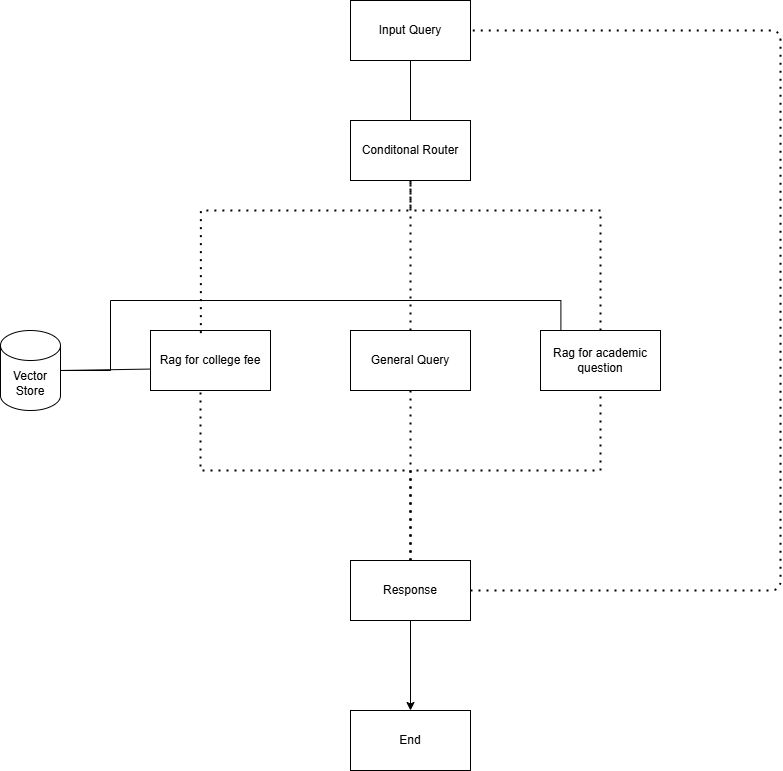

The diagram above was exported from draw.io. Its source (the exported page's mxGraphModel, read from the mxfile embedded in the PNG):
<mxGraphModel dx="981" dy="382" grid="1" gridSize="10" guides="1" tooltips="1" connect="1" arrows="1" fold="1" page="1" pageScale="1" pageWidth="850" pageHeight="1100" math="0" shadow="0">
  <root>
    <mxCell id="0" />
    <mxCell id="1" parent="0" />
    <mxCell id="xNSCH3Nl299nvpsAUPgB-1" value="Input Query" style="rounded=0;whiteSpace=wrap;html=1;" parent="1" vertex="1">
      <mxGeometry x="350" y="190" width="120" height="60" as="geometry" />
    </mxCell>
    <mxCell id="xNSCH3Nl299nvpsAUPgB-2" value="Conditonal Router" style="rounded=0;whiteSpace=wrap;html=1;" parent="1" vertex="1">
      <mxGeometry x="350" y="310" width="120" height="60" as="geometry" />
    </mxCell>
    <mxCell id="xNSCH3Nl299nvpsAUPgB-3" value="Rag for college fee" style="rounded=0;whiteSpace=wrap;html=1;" parent="1" vertex="1">
      <mxGeometry x="150" y="520" width="120" height="60" as="geometry" />
    </mxCell>
    <mxCell id="xNSCH3Nl299nvpsAUPgB-4" value="Rag for academic question" style="rounded=0;whiteSpace=wrap;html=1;" parent="1" vertex="1">
      <mxGeometry x="540" y="520" width="120" height="60" as="geometry" />
    </mxCell>
    <mxCell id="xNSCH3Nl299nvpsAUPgB-5" value="General Query" style="rounded=0;whiteSpace=wrap;html=1;" parent="1" vertex="1">
      <mxGeometry x="350" y="520" width="120" height="60" as="geometry" />
    </mxCell>
    <mxCell id="xNSCH3Nl299nvpsAUPgB-6" value="" style="endArrow=none;dashed=1;html=1;dashPattern=1 3;strokeWidth=2;rounded=0;entryX=0.5;entryY=1;entryDx=0;entryDy=0;exitX=0.42;exitY=0.043;exitDx=0;exitDy=0;exitPerimeter=0;" parent="1" source="xNSCH3Nl299nvpsAUPgB-3" target="xNSCH3Nl299nvpsAUPgB-2" edge="1">
      <mxGeometry width="50" height="50" relative="1" as="geometry">
        <Array as="points">
          <mxPoint x="200.4" y="400" />
          <mxPoint x="410" y="400" />
        </Array>
        <mxPoint x="340" y="450" as="sourcePoint" />
        <mxPoint x="390" y="400" as="targetPoint" />
      </mxGeometry>
    </mxCell>
    <mxCell id="xNSCH3Nl299nvpsAUPgB-7" value="" style="endArrow=none;dashed=1;html=1;dashPattern=1 3;strokeWidth=2;rounded=0;entryX=0.5;entryY=1;entryDx=0;entryDy=0;exitX=0.5;exitY=0;exitDx=0;exitDy=0;" parent="1" source="xNSCH3Nl299nvpsAUPgB-5" target="xNSCH3Nl299nvpsAUPgB-2" edge="1">
      <mxGeometry width="50" height="50" relative="1" as="geometry">
        <Array as="points">
          <mxPoint x="410" y="440" />
        </Array>
        <mxPoint x="370" y="643" as="sourcePoint" />
        <mxPoint x="580" y="490" as="targetPoint" />
      </mxGeometry>
    </mxCell>
    <mxCell id="xNSCH3Nl299nvpsAUPgB-8" value="" style="endArrow=none;dashed=1;html=1;dashPattern=1 3;strokeWidth=2;rounded=0;entryX=0.5;entryY=1;entryDx=0;entryDy=0;exitX=0.5;exitY=0;exitDx=0;exitDy=0;" parent="1" source="xNSCH3Nl299nvpsAUPgB-4" target="xNSCH3Nl299nvpsAUPgB-2" edge="1">
      <mxGeometry width="50" height="50" relative="1" as="geometry">
        <Array as="points">
          <mxPoint x="600" y="400" />
          <mxPoint x="410" y="400" />
        </Array>
        <mxPoint x="480" y="633" as="sourcePoint" />
        <mxPoint x="690" y="480" as="targetPoint" />
      </mxGeometry>
    </mxCell>
    <mxCell id="xNSCH3Nl299nvpsAUPgB-9" value="" style="endArrow=none;html=1;rounded=0;entryX=0.5;entryY=1;entryDx=0;entryDy=0;exitX=0.5;exitY=0;exitDx=0;exitDy=0;" parent="1" source="xNSCH3Nl299nvpsAUPgB-2" target="xNSCH3Nl299nvpsAUPgB-1" edge="1">
      <mxGeometry width="50" height="50" relative="1" as="geometry">
        <mxPoint x="310" y="300" as="sourcePoint" />
        <mxPoint x="360" y="250" as="targetPoint" />
      </mxGeometry>
    </mxCell>
    <mxCell id="xNSCH3Nl299nvpsAUPgB-10" value="Vector Store" style="shape=cylinder3;whiteSpace=wrap;html=1;boundedLbl=1;backgroundOutline=1;size=15;" parent="1" vertex="1">
      <mxGeometry y="520" width="60" height="80" as="geometry" />
    </mxCell>
    <mxCell id="xNSCH3Nl299nvpsAUPgB-11" value="" style="endArrow=none;html=1;rounded=0;exitX=1;exitY=0.5;exitDx=0;exitDy=0;exitPerimeter=0;entryX=-0.007;entryY=0.643;entryDx=0;entryDy=0;entryPerimeter=0;" parent="1" source="xNSCH3Nl299nvpsAUPgB-10" target="xNSCH3Nl299nvpsAUPgB-3" edge="1">
      <mxGeometry width="50" height="50" relative="1" as="geometry">
        <mxPoint x="60" y="610" as="sourcePoint" />
        <mxPoint x="110" y="560" as="targetPoint" />
      </mxGeometry>
    </mxCell>
    <mxCell id="xNSCH3Nl299nvpsAUPgB-12" value="" style="endArrow=none;html=1;rounded=0;entryX=0.17;entryY=-0.003;entryDx=0;entryDy=0;entryPerimeter=0;exitX=1;exitY=0.5;exitDx=0;exitDy=0;exitPerimeter=0;" parent="1" source="xNSCH3Nl299nvpsAUPgB-10" target="xNSCH3Nl299nvpsAUPgB-4" edge="1">
      <mxGeometry width="50" height="50" relative="1" as="geometry">
        <Array as="points">
          <mxPoint x="110" y="560" />
          <mxPoint x="110" y="490" />
          <mxPoint x="560.4" y="490" />
        </Array>
        <mxPoint x="80" y="490" as="sourcePoint" />
        <mxPoint x="450" y="530" as="targetPoint" />
      </mxGeometry>
    </mxCell>
    <mxCell id="5" style="edgeStyle=none;html=1;entryX=0.5;entryY=0;entryDx=0;entryDy=0;" edge="1" parent="1" source="xNSCH3Nl299nvpsAUPgB-13" target="4">
      <mxGeometry relative="1" as="geometry" />
    </mxCell>
    <mxCell id="xNSCH3Nl299nvpsAUPgB-13" value="Response" style="rounded=0;whiteSpace=wrap;html=1;" parent="1" vertex="1">
      <mxGeometry x="350" y="750" width="120" height="60" as="geometry" />
    </mxCell>
    <mxCell id="xNSCH3Nl299nvpsAUPgB-15" value="" style="endArrow=none;dashed=1;html=1;dashPattern=1 3;strokeWidth=2;rounded=0;entryX=0.5;entryY=1;entryDx=0;entryDy=0;exitX=0.5;exitY=0;exitDx=0;exitDy=0;" parent="1" source="xNSCH3Nl299nvpsAUPgB-13" target="xNSCH3Nl299nvpsAUPgB-4" edge="1">
      <mxGeometry width="50" height="50" relative="1" as="geometry">
        <Array as="points">
          <mxPoint x="410" y="660" />
          <mxPoint x="600" y="660" />
        </Array>
        <mxPoint x="450" y="713" as="sourcePoint" />
        <mxPoint x="680" y="470" as="targetPoint" />
      </mxGeometry>
    </mxCell>
    <mxCell id="xNSCH3Nl299nvpsAUPgB-17" value="" style="endArrow=none;dashed=1;html=1;dashPattern=1 3;strokeWidth=2;rounded=0;entryX=0.5;entryY=1;entryDx=0;entryDy=0;exitX=0.5;exitY=0;exitDx=0;exitDy=0;" parent="1" source="xNSCH3Nl299nvpsAUPgB-13" target="xNSCH3Nl299nvpsAUPgB-5" edge="1">
      <mxGeometry width="50" height="50" relative="1" as="geometry">
        <mxPoint x="120" y="750" as="sourcePoint" />
        <mxPoint x="170" y="700" as="targetPoint" />
      </mxGeometry>
    </mxCell>
    <mxCell id="xNSCH3Nl299nvpsAUPgB-19" value="" style="endArrow=none;dashed=1;html=1;dashPattern=1 3;strokeWidth=2;rounded=0;entryX=0.417;entryY=1;entryDx=0;entryDy=0;entryPerimeter=0;exitX=0.5;exitY=0;exitDx=0;exitDy=0;" parent="1" source="xNSCH3Nl299nvpsAUPgB-13" target="xNSCH3Nl299nvpsAUPgB-3" edge="1">
      <mxGeometry width="50" height="50" relative="1" as="geometry">
        <Array as="points">
          <mxPoint x="410" y="660" />
          <mxPoint x="200.04" y="660" />
        </Array>
        <mxPoint x="60" y="780" as="sourcePoint" />
        <mxPoint x="110" y="730" as="targetPoint" />
      </mxGeometry>
    </mxCell>
    <mxCell id="3" value="" style="endArrow=none;dashed=1;html=1;dashPattern=1 3;strokeWidth=2;exitX=1;exitY=0.5;exitDx=0;exitDy=0;entryX=1;entryY=0.5;entryDx=0;entryDy=0;" edge="1" parent="1" source="xNSCH3Nl299nvpsAUPgB-13" target="xNSCH3Nl299nvpsAUPgB-1">
      <mxGeometry width="50" height="50" relative="1" as="geometry">
        <mxPoint x="500" y="780" as="sourcePoint" />
        <mxPoint x="770" y="190" as="targetPoint" />
        <Array as="points">
          <mxPoint x="780" y="780" />
          <mxPoint x="780" y="220" />
        </Array>
      </mxGeometry>
    </mxCell>
    <mxCell id="4" value="End" style="rounded=0;whiteSpace=wrap;html=1;" vertex="1" parent="1">
      <mxGeometry x="350" y="900" width="120" height="60" as="geometry" />
    </mxCell>
  </root>
</mxGraphModel>